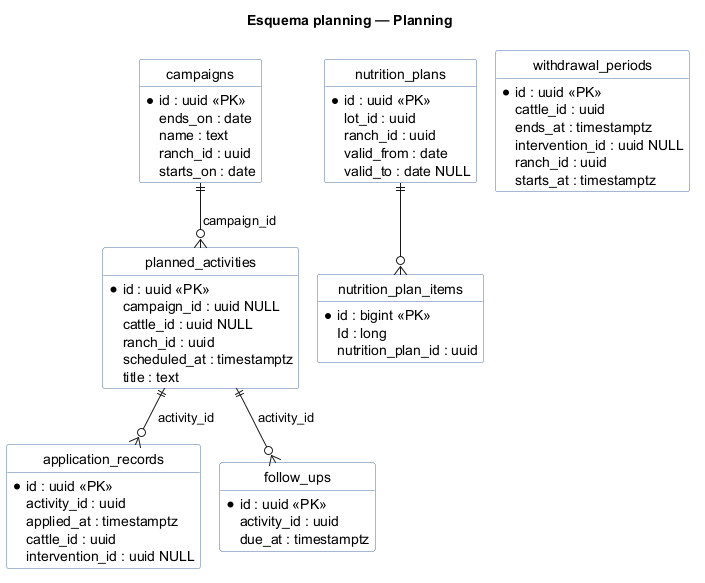

The diagram above was rendered by PlantUML. Its source (embedded in the PNG):
@startuml
!pragma layout smetana
skinparam shadowing false
skinparam linetype ortho
hide circle
hide methods
skinparam class {
  BackgroundColor #FFFFFF
  BorderColor #4A6FA5
}
title Esquema planning — Planning

entity "application_records" as application_records {
  * id : uuid <<PK>>
  activity_id : uuid
  applied_at : timestamptz
  cattle_id : uuid
  intervention_id : uuid NULL
}
entity "campaigns" as campaigns {
  * id : uuid <<PK>>
  ends_on : date
  kind : varchar(20)
  name : text
  ranch_id : uuid
  starts_on : date
}
entity "follow_ups" as follow_ups {
  * id : uuid <<PK>>
  activity_id : uuid
  due_at : timestamptz
}
entity "nutrition_plan_items" as nutrition_plan_items {
  * id : bigint <<PK>>
  Id : long
  feed : varchar(80)
  kilograms_per_head_per_day : numeric(7,3)
  kind : varchar(20)
  nutrition_plan_id : uuid
}
entity "nutrition_plans" as nutrition_plans {
  * id : uuid <<PK>>
  lot_id : uuid
  name : varchar(80)
  notes : varchar(500) NULL
  ranch_id : uuid
  target_daily_gain_kilograms : numeric(5,3) NULL
  valid_from : date
  valid_to : date NULL
}
entity "planned_activities" as planned_activities {
  * id : uuid <<PK>>
  campaign_id : uuid NULL
  cattle_id : uuid NULL
  ranch_id : uuid
  scheduled_at : timestamptz
  title : text
}
entity "withdrawal_periods" as withdrawal_periods {
  * id : uuid <<PK>>
  cattle_id : uuid
  ends_at : timestamptz
  intervention_id : uuid NULL
  ranch_id : uuid
  starts_at : timestamptz
}

campaigns ||--o{ planned_activities : campaign_id
planned_activities ||--o{ application_records : activity_id
planned_activities ||--o{ follow_ups : activity_id
nutrition_plans ||--o{ nutrition_plan_items
@enduml